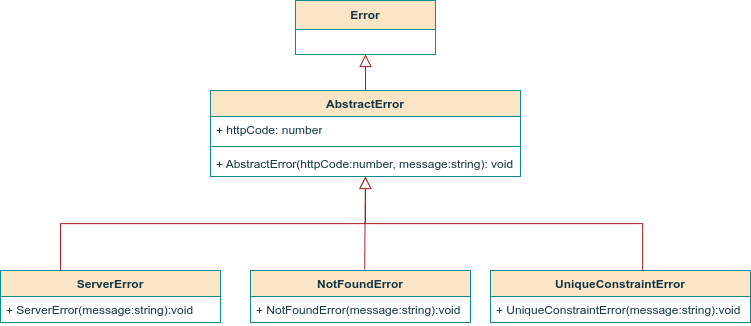

The diagram above was exported from draw.io. Its source (the exported page's mxGraphModel, read from the mxfile embedded in the PNG):
<mxGraphModel dx="1195" dy="696" grid="1" gridSize="10" guides="1" tooltips="1" connect="1" arrows="1" fold="1" page="1" pageScale="1" pageWidth="1169" pageHeight="827" math="0" shadow="0">
  <root>
    <mxCell id="WIyWlLk6GJQsqaUBKTNV-0" />
    <mxCell id="WIyWlLk6GJQsqaUBKTNV-1" parent="WIyWlLk6GJQsqaUBKTNV-0" />
    <mxCell id="FEZAE8bDALYYw8vWQRkU-0" value="AbstractError" style="swimlane;fontStyle=1;align=center;verticalAlign=top;childLayout=stackLayout;horizontal=1;startSize=26;horizontalStack=0;resizeParent=1;resizeParentMax=0;resizeLast=0;collapsible=1;marginBottom=0;whiteSpace=wrap;html=1;labelBackgroundColor=none;fillColor=#FAE5C7;strokeColor=#0F8B8D;fontColor=#143642;" parent="WIyWlLk6GJQsqaUBKTNV-1" vertex="1">
      <mxGeometry x="300" y="170" width="310" height="86" as="geometry" />
    </mxCell>
    <mxCell id="FEZAE8bDALYYw8vWQRkU-1" value="+ httpCode: number" style="text;strokeColor=none;fillColor=none;align=left;verticalAlign=top;spacingLeft=4;spacingRight=4;overflow=hidden;rotatable=0;points=[[0,0.5],[1,0.5]];portConstraint=eastwest;whiteSpace=wrap;html=1;labelBackgroundColor=none;fontColor=#143642;" parent="FEZAE8bDALYYw8vWQRkU-0" vertex="1">
      <mxGeometry y="26" width="310" height="26" as="geometry" />
    </mxCell>
    <mxCell id="FEZAE8bDALYYw8vWQRkU-2" value="" style="line;strokeWidth=1;fillColor=none;align=left;verticalAlign=middle;spacingTop=-1;spacingLeft=3;spacingRight=3;rotatable=0;labelPosition=right;points=[];portConstraint=eastwest;strokeColor=#0F8B8D;labelBackgroundColor=none;fontColor=#143642;" parent="FEZAE8bDALYYw8vWQRkU-0" vertex="1">
      <mxGeometry y="52" width="310" height="8" as="geometry" />
    </mxCell>
    <mxCell id="FEZAE8bDALYYw8vWQRkU-3" value="+ AbstractError(httpCode:number, message:string): void" style="text;strokeColor=none;fillColor=none;align=left;verticalAlign=top;spacingLeft=4;spacingRight=4;overflow=hidden;rotatable=0;points=[[0,0.5],[1,0.5]];portConstraint=eastwest;whiteSpace=wrap;html=1;labelBackgroundColor=none;fontColor=#143642;" parent="FEZAE8bDALYYw8vWQRkU-0" vertex="1">
      <mxGeometry y="60" width="310" height="26" as="geometry" />
    </mxCell>
    <mxCell id="FEZAE8bDALYYw8vWQRkU-4" value="Error" style="swimlane;fontStyle=1;align=center;verticalAlign=middle;childLayout=stackLayout;horizontal=1;startSize=29;horizontalStack=0;resizeParent=1;resizeParentMax=0;resizeLast=0;collapsible=0;marginBottom=0;html=1;whiteSpace=wrap;labelBackgroundColor=none;fillColor=#FAE5C7;strokeColor=#0F8B8D;fontColor=#143642;" parent="WIyWlLk6GJQsqaUBKTNV-1" vertex="1">
      <mxGeometry x="385" y="80" width="140" height="54" as="geometry" />
    </mxCell>
    <mxCell id="FEZAE8bDALYYw8vWQRkU-7" value="ServerError" style="swimlane;fontStyle=1;align=center;verticalAlign=top;childLayout=stackLayout;horizontal=1;startSize=26;horizontalStack=0;resizeParent=1;resizeParentMax=0;resizeLast=0;collapsible=1;marginBottom=0;whiteSpace=wrap;html=1;labelBackgroundColor=none;fillColor=#FAE5C7;strokeColor=#0F8B8D;fontColor=#143642;" parent="WIyWlLk6GJQsqaUBKTNV-1" vertex="1">
      <mxGeometry x="90" y="350" width="220" height="52" as="geometry" />
    </mxCell>
    <mxCell id="FEZAE8bDALYYw8vWQRkU-10" value="+ ServerError(message:string):void" style="text;strokeColor=none;fillColor=none;align=left;verticalAlign=top;spacingLeft=4;spacingRight=4;overflow=hidden;rotatable=0;points=[[0,0.5],[1,0.5]];portConstraint=eastwest;whiteSpace=wrap;html=1;labelBackgroundColor=none;fontColor=#143642;" parent="FEZAE8bDALYYw8vWQRkU-7" vertex="1">
      <mxGeometry y="26" width="220" height="26" as="geometry" />
    </mxCell>
    <mxCell id="FEZAE8bDALYYw8vWQRkU-22" value="NotFoundError" style="swimlane;fontStyle=1;align=center;verticalAlign=top;childLayout=stackLayout;horizontal=1;startSize=26;horizontalStack=0;resizeParent=1;resizeParentMax=0;resizeLast=0;collapsible=1;marginBottom=0;whiteSpace=wrap;html=1;labelBackgroundColor=none;fillColor=#FAE5C7;strokeColor=#0F8B8D;fontColor=#143642;" parent="WIyWlLk6GJQsqaUBKTNV-1" vertex="1">
      <mxGeometry x="340" y="350" width="220" height="52" as="geometry" />
    </mxCell>
    <mxCell id="FEZAE8bDALYYw8vWQRkU-23" value="+&amp;nbsp;&lt;span style=&quot;text-align: center;&quot;&gt;NotFoundError&lt;/span&gt;(message:string):void" style="text;strokeColor=none;fillColor=none;align=left;verticalAlign=top;spacingLeft=4;spacingRight=4;overflow=hidden;rotatable=0;points=[[0,0.5],[1,0.5]];portConstraint=eastwest;whiteSpace=wrap;html=1;labelBackgroundColor=none;fontColor=#143642;" parent="FEZAE8bDALYYw8vWQRkU-22" vertex="1">
      <mxGeometry y="26" width="220" height="26" as="geometry" />
    </mxCell>
    <mxCell id="FEZAE8bDALYYw8vWQRkU-24" value="UniqueConstraintError" style="swimlane;fontStyle=1;align=center;verticalAlign=top;childLayout=stackLayout;horizontal=1;startSize=26;horizontalStack=0;resizeParent=1;resizeParentMax=0;resizeLast=0;collapsible=1;marginBottom=0;whiteSpace=wrap;html=1;labelBackgroundColor=none;fillColor=#FAE5C7;strokeColor=#0F8B8D;fontColor=#143642;" parent="WIyWlLk6GJQsqaUBKTNV-1" vertex="1">
      <mxGeometry x="580" y="350" width="260" height="52" as="geometry" />
    </mxCell>
    <mxCell id="FEZAE8bDALYYw8vWQRkU-25" value="+&amp;nbsp;&lt;span style=&quot;text-align: center;&quot;&gt;UniqueConstraintError&lt;/span&gt;(message:string):void" style="text;strokeColor=none;fillColor=none;align=left;verticalAlign=top;spacingLeft=4;spacingRight=4;overflow=hidden;rotatable=0;points=[[0,0.5],[1,0.5]];portConstraint=eastwest;whiteSpace=wrap;html=1;labelBackgroundColor=none;fontColor=#143642;" parent="FEZAE8bDALYYw8vWQRkU-24" vertex="1">
      <mxGeometry y="26" width="260" height="26" as="geometry" />
    </mxCell>
    <mxCell id="FEZAE8bDALYYw8vWQRkU-29" value="" style="endArrow=block;endSize=10;endFill=0;shadow=0;strokeWidth=1;rounded=0;curved=0;edgeStyle=elbowEdgeStyle;elbow=vertical;exitX=0.585;exitY=0;exitDx=0;exitDy=0;labelBackgroundColor=none;strokeColor=#A8201A;fontColor=default;exitPerimeter=0;" parent="WIyWlLk6GJQsqaUBKTNV-1" source="FEZAE8bDALYYw8vWQRkU-24" target="FEZAE8bDALYYw8vWQRkU-3" edge="1">
      <mxGeometry width="160" relative="1" as="geometry">
        <mxPoint x="720" y="339.71" as="sourcePoint" />
        <mxPoint x="585" y="255.99599999999992" as="targetPoint" />
      </mxGeometry>
    </mxCell>
    <mxCell id="FEZAE8bDALYYw8vWQRkU-30" value="" style="endArrow=block;endSize=10;endFill=0;shadow=0;strokeWidth=1;rounded=0;exitX=0.519;exitY=-0.016;exitDx=0;exitDy=0;labelBackgroundColor=none;strokeColor=#A8201A;fontColor=default;elbow=vertical;exitPerimeter=0;" parent="WIyWlLk6GJQsqaUBKTNV-1" source="FEZAE8bDALYYw8vWQRkU-22" target="FEZAE8bDALYYw8vWQRkU-3" edge="1">
      <mxGeometry width="160" relative="1" as="geometry">
        <mxPoint x="459.9999999999999" y="336" as="sourcePoint" />
        <mxPoint x="530" y="256" as="targetPoint" />
      </mxGeometry>
    </mxCell>
    <mxCell id="FEZAE8bDALYYw8vWQRkU-31" value="" style="endArrow=block;endSize=10;endFill=0;shadow=0;strokeWidth=1;rounded=0;elbow=vertical;entryX=0.5;entryY=1;entryDx=0;entryDy=0;exitX=0.5;exitY=0;exitDx=0;exitDy=0;labelBackgroundColor=none;strokeColor=#A8201A;fontColor=default;" parent="WIyWlLk6GJQsqaUBKTNV-1" source="FEZAE8bDALYYw8vWQRkU-0" target="FEZAE8bDALYYw8vWQRkU-4" edge="1">
      <mxGeometry width="160" relative="1" as="geometry">
        <mxPoint x="815" y="242" as="sourcePoint" />
        <mxPoint x="705" y="140" as="targetPoint" />
      </mxGeometry>
    </mxCell>
    <mxCell id="FEZAE8bDALYYw8vWQRkU-27" value="" style="endArrow=block;endSize=10;endFill=0;shadow=0;strokeWidth=1;rounded=0;curved=0;edgeStyle=elbowEdgeStyle;elbow=vertical;labelBackgroundColor=none;strokeColor=#A8201A;fontColor=default;" parent="WIyWlLk6GJQsqaUBKTNV-1" target="FEZAE8bDALYYw8vWQRkU-3" edge="1">
      <mxGeometry width="160" relative="1" as="geometry">
        <mxPoint x="150" y="350" as="sourcePoint" />
        <mxPoint x="510" y="256" as="targetPoint" />
      </mxGeometry>
    </mxCell>
  </root>
</mxGraphModel>